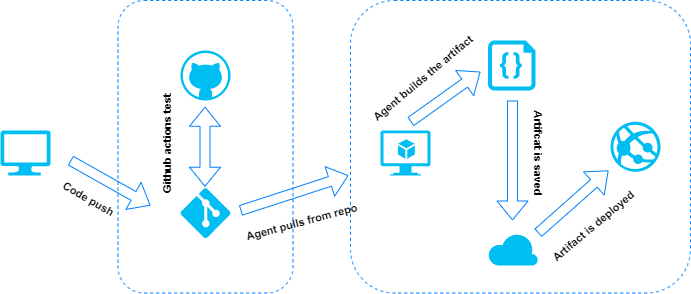

The diagram above was exported from draw.io. Its source (the exported page's mxGraphModel, read from the mxfile embedded in the PNG):
<mxGraphModel dx="1102" dy="857" grid="1" gridSize="10" guides="1" tooltips="1" connect="1" arrows="1" fold="1" page="1" pageScale="1" pageWidth="827" pageHeight="1169" math="0" shadow="0">
  <root>
    <mxCell id="WIyWlLk6GJQsqaUBKTNV-0" />
    <mxCell id="WIyWlLk6GJQsqaUBKTNV-1" parent="WIyWlLk6GJQsqaUBKTNV-0" />
    <mxCell id="zi1sMX5NyLQngUDU9W71-4" value="" style="verticalLabelPosition=bottom;html=1;verticalAlign=top;align=center;strokeColor=none;fillColor=#00BEF2;shape=mxgraph.azure.azure_website;pointerEvents=1;" vertex="1" parent="WIyWlLk6GJQsqaUBKTNV-1">
      <mxGeometry x="640" y="351.25" width="50" height="50" as="geometry" />
    </mxCell>
    <mxCell id="zi1sMX5NyLQngUDU9W71-6" value="" style="verticalLabelPosition=bottom;html=1;verticalAlign=top;align=center;strokeColor=none;fillColor=#00BEF2;shape=mxgraph.azure.cloud;" vertex="1" parent="WIyWlLk6GJQsqaUBKTNV-1">
      <mxGeometry x="517.5" y="462.5" width="50" height="32.5" as="geometry" />
    </mxCell>
    <mxCell id="zi1sMX5NyLQngUDU9W71-8" value="" style="verticalLabelPosition=bottom;html=1;verticalAlign=top;align=center;strokeColor=none;fillColor=#00BEF2;shape=mxgraph.azure.code_file;pointerEvents=1;" vertex="1" parent="WIyWlLk6GJQsqaUBKTNV-1">
      <mxGeometry x="517.5" y="270" width="47.5" height="50" as="geometry" />
    </mxCell>
    <mxCell id="zi1sMX5NyLQngUDU9W71-12" value="" style="verticalLabelPosition=bottom;html=1;verticalAlign=top;align=center;strokeColor=none;fillColor=#00BEF2;shape=mxgraph.azure.computer;pointerEvents=1;" vertex="1" parent="WIyWlLk6GJQsqaUBKTNV-1">
      <mxGeometry x="30" y="360" width="50" height="45" as="geometry" />
    </mxCell>
    <mxCell id="zi1sMX5NyLQngUDU9W71-14" value="" style="verticalLabelPosition=bottom;html=1;verticalAlign=top;align=center;strokeColor=none;fillColor=#00BEF2;shape=mxgraph.azure.git_repository;" vertex="1" parent="WIyWlLk6GJQsqaUBKTNV-1">
      <mxGeometry x="210" y="417.5" width="50" height="50" as="geometry" />
    </mxCell>
    <mxCell id="zi1sMX5NyLQngUDU9W71-16" value="" style="verticalLabelPosition=bottom;html=1;verticalAlign=top;align=center;strokeColor=none;fillColor=#00BEF2;shape=mxgraph.azure.virtual_machine_feature;pointerEvents=1;" vertex="1" parent="WIyWlLk6GJQsqaUBKTNV-1">
      <mxGeometry x="410" y="360" width="50" height="45" as="geometry" />
    </mxCell>
    <mxCell id="zi1sMX5NyLQngUDU9W71-17" value="" style="verticalLabelPosition=bottom;html=1;verticalAlign=top;align=center;strokeColor=none;fillColor=#00BEF2;shape=mxgraph.azure.github_code;pointerEvents=1;" vertex="1" parent="WIyWlLk6GJQsqaUBKTNV-1">
      <mxGeometry x="210" y="280" width="50" height="50" as="geometry" />
    </mxCell>
    <mxCell id="zi1sMX5NyLQngUDU9W71-18" value="" style="rounded=1;whiteSpace=wrap;html=1;fillColor=none;dashed=1;strokeColor=#007FFF;" vertex="1" parent="WIyWlLk6GJQsqaUBKTNV-1">
      <mxGeometry x="147.5" y="230" width="175" height="292.5" as="geometry" />
    </mxCell>
    <mxCell id="zi1sMX5NyLQngUDU9W71-20" value="" style="rounded=1;whiteSpace=wrap;html=1;fillColor=none;dashed=1;strokeColor=#007FFF;" vertex="1" parent="WIyWlLk6GJQsqaUBKTNV-1">
      <mxGeometry x="380" y="230" width="340" height="292.5" as="geometry" />
    </mxCell>
    <mxCell id="zi1sMX5NyLQngUDU9W71-23" value="" style="shape=flexArrow;endArrow=classic;html=1;rounded=0;strokeColor=#007FFF;" edge="1" parent="WIyWlLk6GJQsqaUBKTNV-1">
      <mxGeometry width="50" height="50" relative="1" as="geometry">
        <mxPoint x="100" y="390" as="sourcePoint" />
        <mxPoint x="180" y="435" as="targetPoint" />
      </mxGeometry>
    </mxCell>
    <mxCell id="zi1sMX5NyLQngUDU9W71-24" value="" style="shape=flexArrow;endArrow=classic;startArrow=classic;html=1;rounded=0;strokeColor=#007FFF;" edge="1" parent="WIyWlLk6GJQsqaUBKTNV-1">
      <mxGeometry width="100" height="100" relative="1" as="geometry">
        <mxPoint x="234.5" y="416.25" as="sourcePoint" />
        <mxPoint x="234.5" y="336.25" as="targetPoint" />
      </mxGeometry>
    </mxCell>
    <mxCell id="zi1sMX5NyLQngUDU9W71-25" value="" style="shape=flexArrow;endArrow=classic;html=1;rounded=0;strokeColor=#007FFF;entryX=-0.006;entryY=0.598;entryDx=0;entryDy=0;entryPerimeter=0;" edge="1" parent="WIyWlLk6GJQsqaUBKTNV-1" target="zi1sMX5NyLQngUDU9W71-20">
      <mxGeometry width="50" height="50" relative="1" as="geometry">
        <mxPoint x="270" y="440" as="sourcePoint" />
        <mxPoint x="380" y="390" as="targetPoint" />
      </mxGeometry>
    </mxCell>
    <mxCell id="zi1sMX5NyLQngUDU9W71-26" value="" style="shape=flexArrow;endArrow=classic;html=1;rounded=0;strokeColor=#007FFF;" edge="1" parent="WIyWlLk6GJQsqaUBKTNV-1">
      <mxGeometry width="50" height="50" relative="1" as="geometry">
        <mxPoint x="440" y="351.25" as="sourcePoint" />
        <mxPoint x="510" y="301.25" as="targetPoint" />
      </mxGeometry>
    </mxCell>
    <mxCell id="zi1sMX5NyLQngUDU9W71-28" value="" style="shape=flexArrow;endArrow=classic;html=1;rounded=0;strokeColor=#007FFF;" edge="1" parent="WIyWlLk6GJQsqaUBKTNV-1">
      <mxGeometry width="50" height="50" relative="1" as="geometry">
        <mxPoint x="542" y="330" as="sourcePoint" />
        <mxPoint x="542" y="450" as="targetPoint" />
      </mxGeometry>
    </mxCell>
    <mxCell id="zi1sMX5NyLQngUDU9W71-29" value="" style="shape=flexArrow;endArrow=classic;html=1;rounded=0;strokeColor=#007FFF;" edge="1" parent="WIyWlLk6GJQsqaUBKTNV-1">
      <mxGeometry width="50" height="50" relative="1" as="geometry">
        <mxPoint x="567.5" y="462.5" as="sourcePoint" />
        <mxPoint x="638" y="400" as="targetPoint" />
      </mxGeometry>
    </mxCell>
    <mxCell id="zi1sMX5NyLQngUDU9W71-30" value="&lt;font style=&quot;font-size: 11px;&quot;&gt;Code push&lt;/font&gt;" style="text;strokeColor=none;fillColor=none;html=1;fontSize=24;fontStyle=1;verticalAlign=middle;align=center;dashed=1;rotation=30;" vertex="1" parent="WIyWlLk6GJQsqaUBKTNV-1">
      <mxGeometry x="80" y="410" width="80" height="30" as="geometry" />
    </mxCell>
    <mxCell id="zi1sMX5NyLQngUDU9W71-31" value="&lt;span style=&quot;font-size: 11px;&quot;&gt;Github actions test&lt;br&gt;&lt;/span&gt;" style="text;strokeColor=none;fillColor=none;html=1;fontSize=24;fontStyle=1;verticalAlign=middle;align=center;dashed=1;rotation=-90;" vertex="1" parent="WIyWlLk6GJQsqaUBKTNV-1">
      <mxGeometry x="130" y="351.25" width="125" height="45" as="geometry" />
    </mxCell>
    <mxCell id="zi1sMX5NyLQngUDU9W71-32" value="&lt;span style=&quot;font-size: 11px;&quot;&gt;Agent pulls from repo&lt;br&gt;&lt;/span&gt;" style="text;strokeColor=none;fillColor=none;html=1;fontSize=24;fontStyle=1;verticalAlign=middle;align=center;dashed=1;rotation=-15;" vertex="1" parent="WIyWlLk6GJQsqaUBKTNV-1">
      <mxGeometry x="290" y="432.5" width="80" height="30" as="geometry" />
    </mxCell>
    <mxCell id="zi1sMX5NyLQngUDU9W71-33" value="&lt;span style=&quot;font-size: 11px;&quot;&gt;Agent builds the artifact&lt;br&gt;&lt;/span&gt;" style="text;strokeColor=none;fillColor=none;html=1;fontSize=24;fontStyle=1;verticalAlign=middle;align=center;dashed=1;rotation=-40;" vertex="1" parent="WIyWlLk6GJQsqaUBKTNV-1">
      <mxGeometry x="410" y="290" width="80" height="30" as="geometry" />
    </mxCell>
    <mxCell id="zi1sMX5NyLQngUDU9W71-34" value="&lt;span style=&quot;font-size: 11px;&quot;&gt;Artifcat is saved&lt;br&gt;&lt;/span&gt;" style="text;strokeColor=none;fillColor=none;html=1;fontSize=24;fontStyle=1;verticalAlign=middle;align=center;dashed=1;rotation=90;" vertex="1" parent="WIyWlLk6GJQsqaUBKTNV-1">
      <mxGeometry x="510" y="360" width="125" height="45" as="geometry" />
    </mxCell>
    <mxCell id="zi1sMX5NyLQngUDU9W71-35" value="&lt;span style=&quot;font-size: 11px;&quot;&gt;Artifact is deployed&lt;br&gt;&lt;/span&gt;" style="text;strokeColor=none;fillColor=none;html=1;fontSize=24;fontStyle=1;verticalAlign=middle;align=center;dashed=1;rotation=-40;" vertex="1" parent="WIyWlLk6GJQsqaUBKTNV-1">
      <mxGeometry x="580" y="437.5" width="80" height="30" as="geometry" />
    </mxCell>
  </root>
</mxGraphModel>